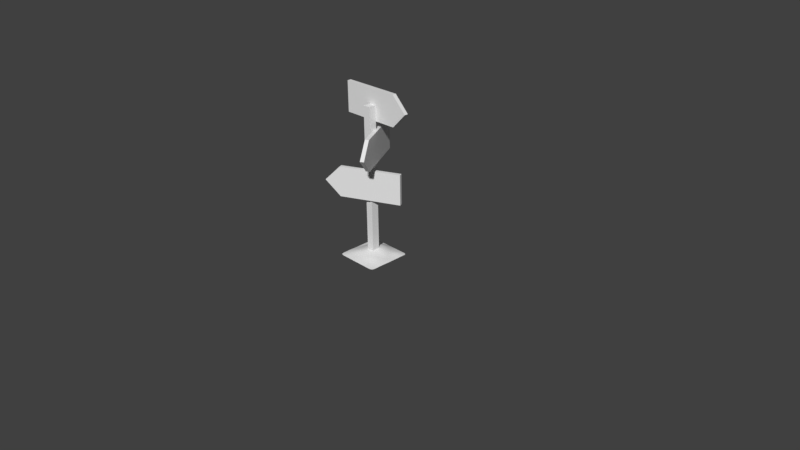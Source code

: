 # Source: townRoadsign_1.blend  (saved by Blender 2.79.0; exported with 4.5.12 LTS)
import bpy
from mathutils import Matrix  # noqa: F401  (used for matrix-valued properties, if any)

bpy.ops.wm.read_factory_settings(use_empty=True)
scene = bpy.context.scene
scene.name = 'Scene'

# ---- collections
col_collection_1 = bpy.data.collections.new('Collection 1'); scene.collection.children.link(col_collection_1)

# ---- world
world_world = bpy.data.worlds.new('World'); scene.world = world_world
world_world.color = (0.05088, 0.05088, 0.05088)
world_world.use_sun_shadow = False
world_world.sun_shadow_jitter_overblur = 0.0
world_world.cycles.sampling_method = 'MANUAL'

# ---- cameras
cam_camera = bpy.data.cameras.new('Camera')
cam_camera.clip_end = 100.0
cam_camera.lens = 35.0
cam_camera.sensor_width = 32.0
cam_camera.sensor_height = 18.0
cam_camera.ortho_scale = 7.314
cam_camera.dof.focus_distance = 0.0

# ---- meshes
me_cube_001 = bpy.data.meshes.new('Cube.001')
me_cube_001.from_pydata([(0.2576, 0.2576, 0.007428), (0.2581, 0.2366, 0.01021), (0.2783, 0.2568, 0.005171), (0.2568, 0.2783, 0.003936), (0.2366, 0.258, 0.009339), (0.237, 0.2369, 0.01295), (0.2791, 0.2362, 0.007019), (0.2761, 0.2761, 0.002873), (0.2362, 0.279, 0.004881), (-0.2576, 0.2576, 0.007428), (-0.2581, 0.2366, 0.01021), (-0.2366, 0.258, 0.009339), (-0.2568, 0.2783, 0.003936), (-0.2783, 0.2568, 0.005171), (-0.2791, 0.2362, 0.007019), (-0.237, 0.2369, 0.01295), (-0.2362, 0.279, 0.004881), (-0.2761, 0.2761, 0.002873), (-0.1723, 0.258, 0.01162), (-0.1728, 0.2371, 0.01698), (-0.1507, 0.2581, 0.0119), (-0.1718, 0.279, 0.0059), (-0.1938, 0.2581, 0.01135), (-0.1943, 0.2371, 0.01622), (-0.1512, 0.2373, 0.01777), (-0.1503, 0.279, 0.005968), (-0.1933, 0.2791, 0.005833), (-0.08616, 0.2605, 0.01582), (-0.08658, 0.2408, 0.02403), (-0.06472, 0.2616, 0.0177), (-0.0859, 0.2802, 0.007849), (-0.1076, 0.2594, 0.01399), (-0.108, 0.2392, 0.0213), (-0.06508, 0.2425, 0.02677), (-0.06448, 0.2808, 0.008809), (-0.1073, 0.2797, 0.006932), (-1.129e-08, 0.2634, 0.02058), (-1.118e-08, 0.245, 0.0309), (0.02164, 0.2632, 0.02026), (-1.164e-08, 0.2817, 0.01028), (-0.02164, 0.2632, 0.02026), (-0.02178, 0.2447, 0.03044), (0.02178, 0.2447, 0.03044), (0.02153, 0.2816, 0.01012), (-0.02153, 0.2816, 0.01012), (0.08616, 0.2605, 0.01582), (0.08658, 0.2408, 0.02403), (0.1076, 0.2594, 0.01399), (0.0859, 0.2802, 0.007849), (0.06472, 0.2616, 0.0177), (0.06508, 0.2425, 0.02677), (0.108, 0.2392, 0.0213), (0.1073, 0.2797, 0.006932), (0.06448, 0.2808, 0.008809), (0.1723, 0.258, 0.01162), (0.1728, 0.2371, 0.01698), (0.1938, 0.2581, 0.01135), (0.1718, 0.279, 0.0059), (0.1507, 0.2581, 0.0119), (0.1512, 0.2373, 0.01777), (0.1943, 0.2371, 0.01622), (0.1933, 0.2791, 0.005833), (0.1503, 0.279, 0.005968), (0.1721, -0.2583, 0.008045), (0.1717, -0.2791, 0.003948), (0.1936, -0.2581, 0.007772), (0.1727, -0.2376, 0.01261), (0.1507, -0.2585, 0.008223), (0.1503, -0.2792, 0.004015), (0.1932, -0.2791, 0.003845), (0.1941, -0.2373, 0.01197), (0.1512, -0.238, 0.01308), (0.1758, -0.1762, 0.0305), (0.1746, -0.1966, 0.02412), (0.197, -0.1751, 0.0268), (0.1771, -0.1556, 0.03627), (0.1544, -0.1774, 0.03354), (0.1531, -0.1975, 0.02606), (0.1959, -0.1958, 0.02169), (0.1983, -0.1541, 0.03134), (0.1557, -0.157, 0.0404), (0.1804, -0.09047, 0.04349), (0.1795, -0.1127, 0.0428), (0.2013, -0.08911, 0.03706), (0.1811, -0.06794, 0.04337), (0.159, -0.09182, 0.04945), (0.1581, -0.1142, 0.0484), (0.2005, -0.1112, 0.03653), (0.2019, -0.06687, 0.03681), (0.1597, -0.06902, 0.04973), (0.182, -0.0004048, 0.04405), (0.1819, -0.02282, 0.0435), (0.202, -0.0003256, 0.0352), (0.1818, 0.02193, 0.0444), (0.1615, -0.0004771, 0.05321), (0.161, -0.02324, 0.05148), (0.2022, -0.02242, 0.03573), (0.2015, 0.0217, 0.03451), (0.1617, 0.02221, 0.05465), (0.1797, 0.08852, 0.04089), (0.1806, 0.06643, 0.0429), (0.1993, 0.0875, 0.03035), (0.1786, 0.1104, 0.03834), (0.1597, 0.08982, 0.05184), (0.1608, 0.06742, 0.05416), (0.2001, 0.06562, 0.03205), (0.1984, 0.1093, 0.02861), (0.1584, 0.1119, 0.04849), (0.1752, 0.1744, 0.02944), (0.1763, 0.1533, 0.03259), (0.1961, 0.1737, 0.02451), (0.1743, 0.1953, 0.0259), (0.1541, 0.1755, 0.03461), (0.1555, 0.1547, 0.03969), (0.1968, 0.1524, 0.0258), (0.1955, 0.1949, 0.02275), (0.1529, 0.196, 0.02919), (0.08611, -0.2595, 0.01031), (0.08588, -0.2797, 0.005184), (0.1076, -0.2591, 0.009324), (0.08646, -0.2393, 0.01597), (0.06458, -0.2598, 0.01134), (0.06441, -0.2799, 0.005775), (0.1074, -0.2795, 0.004618), (0.1081, -0.2388, 0.01471), (0.06483, -0.2398, 0.01724), (0.08868, -0.1797, 0.03794), (0.08775, -0.1996, 0.02996), (0.1108, -0.1792, 0.03721), (0.08968, -0.1595, 0.04577), (0.06649, -0.1801, 0.03822), (0.0658, -0.2, 0.03074), (0.1097, -0.199, 0.02892), (0.112, -0.159, 0.04512), (0.06726, -0.1598, 0.04579), (0.09237, -0.09424, 0.06331), (0.09156, -0.1168, 0.05857), (0.1149, -0.09375, 0.05945), (0.09312, -0.07112, 0.06745), (0.06953, -0.09451, 0.06635), (0.06882, -0.1171, 0.06001), (0.1141, -0.1163, 0.05631), (0.1157, -0.07065, 0.06193), (0.07018, -0.07142, 0.07217), (0.09504, -0.0005909, 0.0792), (0.0945, -0.0242, 0.0755), (0.118, -0.0005712, 0.07116), (0.09535, 0.02316, 0.08187), (0.07155, -0.0005992, 0.08603), (0.07122, -0.02439, 0.08221), (0.1173, -0.02395, 0.06779), (0.1184, 0.02285, 0.07383), (0.07169, 0.02343, 0.08849), (0.09412, 0.0951, 0.07859), (0.0949, 0.07117, 0.08175), (0.1169, 0.09321, 0.0712), (0.09308, 0.1185, 0.07366), (0.07073, 0.09684, 0.0844), (0.07128, 0.07236, 0.08779), (0.1179, 0.06987, 0.0741), (0.1157, 0.1161, 0.06662), (0.07, 0.1207, 0.07924), (0.08933, 0.1822, 0.05073), (0.0906, 0.162, 0.05939), (0.1112, 0.1795, 0.04547), (0.08817, 0.2019, 0.04165), (0.06723, 0.1849, 0.05534), (0.06819, 0.1648, 0.0644), (0.1127, 0.1592, 0.05341), (0.1099, 0.1994, 0.03719), (0.06634, 0.2043, 0.04576), (9.895e-09, -0.2603, 0.0129), (1.071e-08, -0.2801, 0.006681), (0.02152, -0.2602, 0.01272), (8.382e-09, -0.2404, 0.01914), (-0.02152, -0.2602, 0.01272), (-0.02147, -0.2801, 0.00658), (0.02147, -0.2801, 0.00658), (0.0216, -0.2403, 0.01893), (-0.0216, -0.2403, 0.01893), (5.704e-09, -0.1806, 0.03831), (6.519e-09, -0.2006, 0.03174), (0.02213, -0.1805, 0.0383), (5.122e-09, -0.1601, 0.04534), (-0.02213, -0.1805, 0.0383), (-0.0219, -0.2006, 0.03163), (0.0219, -0.2006, 0.03163), (0.02239, -0.1601, 0.04539), (-0.02239, -0.1601, 0.04539), (1.746e-09, -0.09476, 0.0703), (2.328e-09, -0.1173, 0.06155), (0.02328, -0.09473, 0.06986), (9.313e-10, -0.07175, 0.07864), (-0.02328, -0.09473, 0.06986), (-0.02298, -0.1172, 0.06138), (0.02298, -0.1172, 0.06138), (0.02354, -0.07171, 0.07792), (-0.02354, -0.07171, 0.07792), (-2.212e-09, -0.0006032, 0.09537), (-1.397e-09, -0.02463, 0.09153), (0.0239, -0.0006028, 0.09433), (-4.191e-09, 0.02381, 0.09737), (-0.0239, -0.0006028, 0.09433), (-0.02386, -0.0246, 0.09049), (0.02386, -0.0246, 0.09049), (0.02387, 0.02377, 0.09639), (-0.02387, 0.02377, 0.09639), (-8.731e-09, 0.09935, 0.09192), (-6.985e-09, 0.07406, 0.09562), (0.02353, 0.09907, 0.09109), (-9.779e-09, 0.124, 0.08653), (-0.02353, 0.09907, 0.09109), (-0.02368, 0.07387, 0.09475), (0.02368, 0.07387, 0.09475), (0.02333, 0.1236, 0.08572), (-0.02333, 0.1236, 0.08572), (-1.129e-08, 0.1889, 0.06179), (-1.118e-08, 0.1688, 0.07121), (0.02251, 0.1884, 0.06107), (-1.164e-08, 0.208, 0.05168), (-0.02251, 0.1884, 0.06107), (-0.02281, 0.1684, 0.07045), (0.02281, 0.1684, 0.07045), (0.02223, 0.2076, 0.05102), (-0.02223, 0.2076, 0.05102), (-0.08611, -0.2595, 0.01031), (-0.08588, -0.2797, 0.005184), (-0.06458, -0.2598, 0.01134), (-0.08646, -0.2393, 0.01597), (-0.1076, -0.2591, 0.009324), (-0.1074, -0.2795, 0.004618), (-0.06441, -0.2799, 0.005775), (-0.06483, -0.2398, 0.01724), (-0.1081, -0.2388, 0.01471), (-0.08868, -0.1797, 0.03794), (-0.08775, -0.1996, 0.02996), (-0.06649, -0.1801, 0.03822), (-0.08968, -0.1595, 0.04577), (-0.1108, -0.1792, 0.03721), (-0.1097, -0.199, 0.02892), (-0.0658, -0.2, 0.03074), (-0.06726, -0.1598, 0.04579), (-0.112, -0.159, 0.04512), (-0.09237, -0.09424, 0.06331), (-0.09156, -0.1168, 0.05857), (-0.06953, -0.09451, 0.06635), (-0.09312, -0.07112, 0.06745), (-0.1149, -0.09375, 0.05945), (-0.1141, -0.1163, 0.05631), (-0.06882, -0.1171, 0.06001), (-0.07018, -0.07142, 0.07217), (-0.1157, -0.07065, 0.06193), (-0.09504, -0.0005909, 0.0792), (-0.0945, -0.0242, 0.0755), (-0.07155, -0.0005992, 0.08603), (-0.09535, 0.02316, 0.08187), (-0.118, -0.0005712, 0.07116), (-0.1173, -0.02395, 0.06779), (-0.07122, -0.02439, 0.08221), (-0.07169, 0.02343, 0.08849), (-0.1184, 0.02285, 0.07383), (-0.09412, 0.0951, 0.07859), (-0.0949, 0.07117, 0.08175), (-0.07073, 0.09684, 0.0844), (-0.09308, 0.1185, 0.07366), (-0.1169, 0.09321, 0.0712), (-0.1179, 0.06987, 0.0741), (-0.07128, 0.07236, 0.08779), (-0.07, 0.1207, 0.07924), (-0.1157, 0.1161, 0.06662), (-0.08933, 0.1822, 0.05073), (-0.0906, 0.162, 0.05939), (-0.06723, 0.1849, 0.05534), (-0.08817, 0.2019, 0.04165), (-0.1112, 0.1795, 0.04547), (-0.1127, 0.1592, 0.05341), (-0.06819, 0.1648, 0.0644), (-0.06634, 0.2043, 0.04576), (-0.1099, 0.1994, 0.03719), (-0.1721, -0.2583, 0.008045), (-0.1717, -0.2791, 0.003948), (-0.1507, -0.2585, 0.008223), (-0.1727, -0.2376, 0.01261), (-0.1936, -0.2581, 0.007772), (-0.1932, -0.2791, 0.003845), (-0.1503, -0.2792, 0.004015), (-0.1512, -0.238, 0.01308), (-0.1941, -0.2373, 0.01197), (-0.1758, -0.1762, 0.0305), (-0.1746, -0.1966, 0.02412), (-0.1544, -0.1774, 0.03354), (-0.1771, -0.1556, 0.03627), (-0.197, -0.1751, 0.0268), (-0.1959, -0.1958, 0.02169), (-0.1531, -0.1975, 0.02606), (-0.1557, -0.157, 0.0404), (-0.1983, -0.1541, 0.03134), (-0.1804, -0.09047, 0.04349), (-0.1795, -0.1127, 0.0428), (-0.159, -0.09182, 0.04945), (-0.1811, -0.06794, 0.04337), (-0.2013, -0.08911, 0.03706), (-0.2005, -0.1112, 0.03653), (-0.1581, -0.1142, 0.0484), (-0.1597, -0.06902, 0.04973), (-0.2019, -0.06687, 0.03681), (-0.182, -0.0004048, 0.04405), (-0.1819, -0.02282, 0.0435), (-0.1615, -0.0004771, 0.05321), (-0.1818, 0.02193, 0.0444), (-0.202, -0.0003256, 0.0352), (-0.2022, -0.02242, 0.03573), (-0.161, -0.02324, 0.05148), (-0.1617, 0.02221, 0.05465), (-0.2015, 0.0217, 0.03451), (-0.1797, 0.08852, 0.04089), (-0.1806, 0.06643, 0.0429), (-0.1597, 0.08982, 0.05184), (-0.1786, 0.1104, 0.03834), (-0.1993, 0.0875, 0.03035), (-0.2001, 0.06562, 0.03205), (-0.1608, 0.06742, 0.05416), (-0.1584, 0.1119, 0.04849), (-0.1984, 0.1093, 0.02861), (-0.1752, 0.1744, 0.02944), (-0.1763, 0.1533, 0.03259), (-0.1541, 0.1755, 0.03461), (-0.1743, 0.1953, 0.0259), (-0.1961, 0.1737, 0.02451), (-0.1968, 0.1524, 0.0258), (-0.1555, 0.1547, 0.03969), (-0.1529, 0.196, 0.02919), (-0.1955, 0.1949, 0.02275), (-0.2574, -0.2574, 0.004216), (-0.2567, -0.2781, 0.002105), (-0.2363, -0.2578, 0.00591), (-0.2578, -0.2363, 0.006346), (-0.2781, -0.2567, 0.002218), (-0.276, -0.276, 0.001093), (-0.236, -0.2789, 0.002955), (-0.2367, -0.2367, 0.008886), (-0.2789, -0.236, 0.003407), (-0.2593, -0.1725, 0.01276), (-0.2587, -0.1938, 0.0107), (-0.2387, -0.1731, 0.01781), (-0.2599, -0.1511, 0.0145), (-0.2798, -0.1719, 0.007472), (-0.2794, -0.1933, 0.006106), (-0.2379, -0.1944, 0.01494), (-0.2396, -0.1518, 0.02029), (-0.2801, -0.1505, 0.008614), (-0.2615, -0.08645, 0.01639), (-0.2611, -0.1081, 0.01635), (-0.2418, -0.08705, 0.02342), (-0.2617, -0.06483, 0.01599), (-0.2809, -0.08602, 0.009274), (-0.2807, -0.1075, 0.009522), (-0.2412, -0.1088, 0.02314), (-0.2422, -0.06528, 0.0231), (-0.281, -0.06451, 0.008774), (-0.2609, -0.0001119, 0.01323), (-0.2614, -0.02165, 0.01431), (-0.2413, -0.0001765, 0.01975), (-0.2603, 0.0214, 0.0121), (-0.2805, -5.137e-05, 0.00719), (-0.2808, -0.02152, 0.007662), (-0.2419, -0.02182, 0.02115), (-0.2406, 0.02143, 0.01825), (-0.2802, 0.02141, 0.006745), (-0.2591, 0.08596, 0.009368), (-0.2594, 0.06443, 0.01006), (-0.2388, 0.08625, 0.01441), (-0.2589, 0.1075, 0.009084), (-0.2795, 0.08581, 0.0055), (-0.2797, 0.06433, 0.005843), (-0.2393, 0.06464, 0.01544), (-0.2384, 0.1079, 0.01382), (-0.2794, 0.1073, 0.005408), (-0.2585, 0.1723, 0.0114), (-0.2586, 0.1507, 0.0103), (-0.2378, 0.1728, 0.01551), (-0.2585, 0.1939, 0.01211), (-0.2793, 0.1719, 0.007457), (-0.2793, 0.1503, 0.006518), (-0.238, 0.1512, 0.0146), (-0.2376, 0.1943, 0.01594), (-0.2793, 0.1934, 0.008119), (0.2574, -0.2574, 0.004216), (0.2567, -0.2781, 0.002105), (0.2781, -0.2567, 0.002218), (0.2578, -0.2363, 0.006346), (0.2363, -0.2578, 0.00591), (0.236, -0.2789, 0.002955), (0.276, -0.276, 0.001093), (0.2789, -0.236, 0.003407), (0.2367, -0.2367, 0.008886), (0.2593, -0.1725, 0.01276), (0.2587, -0.1938, 0.0107), (0.2798, -0.1719, 0.007472), (0.2599, -0.1511, 0.0145), (0.2387, -0.1731, 0.01781), (0.2379, -0.1944, 0.01494), (0.2794, -0.1933, 0.006106), (0.2801, -0.1505, 0.008614), (0.2396, -0.1518, 0.02029), (0.2615, -0.08645, 0.01639), (0.2611, -0.1081, 0.01635), (0.2809, -0.08602, 0.009274), (0.2617, -0.06483, 0.01599), (0.2418, -0.08705, 0.02342), (0.2412, -0.1088, 0.02314), (0.2807, -0.1075, 0.009522), (0.281, -0.06451, 0.008774), (0.2422, -0.06528, 0.0231), (0.2609, -0.0001119, 0.01323), (0.2614, -0.02165, 0.01431), (0.2805, -5.136e-05, 0.00719), (0.2603, 0.0214, 0.0121), (0.2413, -0.0001765, 0.01975), (0.2419, -0.02182, 0.02115), (0.2808, -0.02152, 0.007662), (0.2802, 0.02141, 0.006745), (0.2406, 0.02143, 0.01825), (0.2591, 0.08596, 0.009368), (0.2594, 0.06443, 0.01006), (0.2795, 0.08581, 0.0055), (0.2589, 0.1075, 0.009084), (0.2388, 0.08625, 0.01441), (0.2393, 0.06464, 0.01544), (0.2797, 0.06433, 0.005843), (0.2794, 0.1073, 0.005408), (0.2384, 0.1079, 0.01382), (0.2585, 0.1723, 0.0114), (0.2586, 0.1507, 0.0103), (0.2793, 0.1719, 0.007457), (0.2585, 0.1939, 0.01211), (0.2378, 0.1728, 0.01551), (0.238, 0.1512, 0.0146), (0.2793, 0.1503, 0.006518), (0.2793, 0.1934, 0.008119), (0.2376, 0.1943, 0.01594), (-0.3, -0.2357, 0.0002676), (-0.2987, -0.2558, 6.69e-05), (-0.2946, -0.2732, 0.0), (0.2357, -0.3, 1.031e-05), (0.2558, -0.2987, 2.576e-06), (0.2732, -0.2946, 0.0), (0.3, 0.2357, 0.00361), (0.2987, 0.2558, 0.002741), (0.2946, 0.2732, 0.001751), (-0.2357, 0.3, 0.0), (-0.2558, 0.2987, 8.756e-05), (-0.2732, 0.2946, 0.0003503), (-0.2732, -0.2946, 0.0), (-0.2558, -0.2987, 2.576e-06), (-0.2357, -0.3, 1.031e-05), (-0.1929, -0.3, 5.153e-05), (-0.1714, -0.3, 8.744e-05), (-0.15, -0.3, 0.0001333), (-0.1071, -0.3, 0.0002545), (-0.08571, -0.3, 0.0003222), (-0.06429, -0.3, 0.0003847), (-0.02143, -0.3, 0.0004647), (1.071e-08, -0.3, 0.0004747), (0.02143, -0.3, 0.0004647), (0.06429, -0.3, 0.0003847), (0.08571, -0.3, 0.0003222), (0.1071, -0.3, 0.0002545), (0.15, -0.3, 0.0001333), (0.1714, -0.3, 8.744e-05), (0.1929, -0.3, 5.153e-05), (0.2732, 0.2946, 0.0003503), (0.2558, 0.2987, 8.756e-05), (0.2357, 0.3, 0.0), (0.1929, 0.3, 0.0), (0.1714, 0.3, 0.0), (0.15, 0.3, 0.0), (0.1071, 0.3, 0.0), (0.08571, 0.3, 0.0), (0.06429, 0.3, 0.0), (0.02143, 0.3, 0.0), (-1.118e-08, 0.3, 0.0), (-0.02143, 0.3, 0.0), (-0.06429, 0.3, 0.0), (-0.08571, 0.3, 0.0), (-0.1071, 0.3, 0.0), (-0.15, 0.3, 0.0), (-0.1714, 0.3, 0.0), (-0.1929, 0.3, 0.0), (-0.2158, 0.2371, 0.01503), (-0.2153, 0.2581, 0.01071), (-0.2148, 0.2791, 0.005562), (-0.1296, 0.2379, 0.01906), (-0.1291, 0.2585, 0.01257), (-0.1288, 0.2792, 0.006243), (-0.0435, 0.2439, 0.02906), (-0.04323, 0.2626, 0.0193), (-0.04303, 0.2813, 0.009627), (0.0435, 0.2439, 0.02906), (0.04323, 0.2626, 0.0193), (0.04303, 0.2813, 0.009627), (0.1296, 0.2379, 0.01906), (0.1291, 0.2585, 0.01257), (0.1288, 0.2792, 0.006243), (0.2158, 0.2371, 0.01503), (0.2153, 0.2581, 0.01071), (0.2148, 0.2791, 0.005562), (-0.2946, 0.2732, 0.001751), (-0.2987, 0.2558, 0.002741), (-0.3, 0.2357, 0.00361), (-0.3, 0.1929, 0.004041), (-0.3, 0.1714, 0.00359), (-0.3001, 0.15, 0.002995), (-0.3001, 0.1072, 0.002263), (-0.3001, 0.08573, 0.002218), (-0.3001, 0.0643, 0.002211), (-0.3001, 0.02144, 0.00178), (-0.3001, 7.164e-06, 0.00139), (-0.3001, -0.02142, 0.001104), (-0.3001, -0.06426, 0.001505), (-0.3002, -0.08568, 0.002116), (-0.3002, -0.1071, 0.002676), (-0.3002, -0.15, 0.002676), (-0.3001, -0.1714, 0.002074), (-0.3001, -0.1928, 0.001338), (0.2946, -0.2732, 0.0), (0.2987, -0.2558, 6.69e-05), (0.3, -0.2357, 0.0002676), (0.3001, -0.1928, 0.001338), (0.3001, -0.1714, 0.002074), (0.3002, -0.15, 0.002676), (0.3002, -0.1071, 0.002676), (0.3002, -0.08568, 0.002116), (0.3001, -0.06426, 0.001505), (0.3001, -0.02142, 0.001104), (0.3001, 7.187e-06, 0.00139), (0.3001, 0.02144, 0.00178), (0.3001, 0.0643, 0.002211), (0.3001, 0.08573, 0.002218), (0.3001, 0.1072, 0.002263), (0.3001, 0.15, 0.002995), (0.3, 0.1714, 0.00359), (0.3, 0.1929, 0.004041), (-0.2146, -0.279, 0.003562), (-0.215, -0.258, 0.007146), (-0.2155, -0.237, 0.01083), (-0.217, -0.195, 0.01866), (-0.218, -0.174, 0.02253), (-0.2191, -0.1528, 0.02592), (-0.2211, -0.1098, 0.02987), (-0.2218, -0.08791, 0.03033), (-0.2223, -0.06594, 0.03006), (-0.2222, -0.02207, 0.02825), (-0.2217, -0.000247, 0.027), (-0.2209, 0.02153, 0.02559), (-0.2195, 0.06501, 0.02258), (-0.2188, 0.08674, 0.02121), (-0.2183, 0.1084, 0.02016), (-0.2174, 0.1517, 0.01968), (-0.217, 0.1732, 0.01985), (-0.2166, 0.1947, 0.01951), (-0.1288, -0.2794, 0.004191), (-0.1292, -0.2588, 0.008564), (-0.1297, -0.2384, 0.01368), (-0.1314, -0.1983, 0.02763), (-0.1327, -0.1784, 0.03581), (-0.134, -0.1582, 0.04345), (-0.1363, -0.1155, 0.053), (-0.1372, -0.09297, 0.05482), (-0.138, -0.06997, 0.05591), (-0.1395, -0.02363, 0.0596), (-0.1402, -0.000535, 0.06235), (-0.1406, 0.02252, 0.06467), (-0.14, 0.06857, 0.06488), (-0.1389, 0.09138, 0.06227), (-0.1375, 0.1138, 0.0582), (-0.1343, 0.1566, 0.04676), (-0.1328, 0.1771, 0.03996), (-0.1314, 0.1973, 0.03287), (-0.04294, -0.28, 0.006278), (-0.04305, -0.2601, 0.0122), (-0.04321, -0.2401, 0.01829), (-0.04383, -0.2004, 0.0313), (-0.04428, -0.1804, 0.03827), (-0.0448, -0.16, 0.04554), (-0.04593, -0.1172, 0.06086), (-0.04648, -0.09465, 0.06855), (-0.04697, -0.0716, 0.07576), (-0.04762, -0.02452, 0.08739), (-0.04776, -0.0006015, 0.09121), (-0.04776, 0.02364, 0.09343), (-0.04743, 0.0733, 0.09214), (-0.04709, 0.09823, 0.08858), (-0.04667, 0.1225, 0.08329), (-0.04556, 0.167, 0.06818), (-0.04495, 0.1871, 0.05892), (-0.04437, 0.2064, 0.04905), (0.04294, -0.28, 0.006278), (0.04305, -0.2601, 0.0122), (0.04321, -0.2401, 0.01829), (0.04383, -0.2004, 0.0313), (0.04428, -0.1804, 0.03827), (0.0448, -0.16, 0.04554), (0.04593, -0.1172, 0.06086), (0.04648, -0.09465, 0.06855), (0.04697, -0.0716, 0.07576), (0.04762, -0.02452, 0.08739), (0.04776, -0.0006015, 0.09121), (0.04776, 0.02364, 0.09343), (0.04743, 0.0733, 0.09214), (0.04709, 0.09823, 0.08858), (0.04667, 0.1225, 0.08329), (0.04556, 0.167, 0.06818), (0.04495, 0.1871, 0.05892), (0.04437, 0.2064, 0.04905), (0.1288, -0.2794, 0.004191), (0.1292, -0.2588, 0.008564), (0.1297, -0.2384, 0.01368), (0.1314, -0.1983, 0.02763), (0.1327, -0.1784, 0.03581), (0.134, -0.1582, 0.04345), (0.1363, -0.1155, 0.053), (0.1372, -0.09297, 0.05482), (0.138, -0.06997, 0.05591), (0.1395, -0.02363, 0.0596), (0.1402, -0.000535, 0.06235), (0.1406, 0.02252, 0.06467), (0.14, 0.06857, 0.06488), (0.1389, 0.09138, 0.06227), (0.1375, 0.1138, 0.0582), (0.1343, 0.1566, 0.04676), (0.1328, 0.1771, 0.03996), (0.1314, 0.1973, 0.03287), (0.2146, -0.279, 0.003562), (0.215, -0.258, 0.007146), (0.2155, -0.237, 0.01083), (0.217, -0.195, 0.01866), (0.218, -0.174, 0.02253), (0.2191, -0.1528, 0.02592), (0.2211, -0.1098, 0.02987), (0.2218, -0.08791, 0.03033), (0.2223, -0.06594, 0.03006), (0.2222, -0.02207, 0.02825), (0.2217, -0.000247, 0.027), (0.2209, 0.02153, 0.02559), (0.2195, 0.06501, 0.02258), (0.2188, 0.08674, 0.02121), (0.2183, 0.1084, 0.02016), (0.2174, 0.1517, 0.01968), (0.217, 0.1732, 0.01985), (0.2166, 0.1947, 0.01951), (0.1949, -0.2165, 0.01656), (0.1735, -0.217, 0.01789), (0.152, -0.2176, 0.01892), (0.1994, -0.1329, 0.03477), (0.1784, -0.1345, 0.04063), (0.157, -0.136, 0.04567), (0.2023, -0.04459, 0.03622), (0.1816, -0.04533, 0.04314), (0.1604, -0.04608, 0.05011), (0.2008, 0.04367, 0.0335), (0.1814, 0.04421, 0.04414), (0.1614, 0.04484, 0.05518), (0.1976, 0.1309, 0.02703), (0.1774, 0.1321, 0.0355), (0.1569, 0.1336, 0.04436), (0.1949, 0.216, 0.02013), (0.1734, 0.2162, 0.0218), (0.1519, 0.2166, 0.02355), (0.1087, -0.2188, 0.02113), (0.08698, -0.2193, 0.02243), (0.06522, -0.2198, 0.02365), (0.1131, -0.1382, 0.05178), (0.09067, -0.1387, 0.05285), (0.06806, -0.1389, 0.05315), (0.1165, -0.0473, 0.06446), (0.09382, -0.0477, 0.07139), (0.07075, -0.04799, 0.07746), (0.1185, 0.04632, 0.07506), (0.09534, 0.04707, 0.08292), (0.07162, 0.04774, 0.08922), (0.1142, 0.1382, 0.0606), (0.09188, 0.1409, 0.06718), (0.06914, 0.1435, 0.07251), (0.1088, 0.2192, 0.02899), (0.08722, 0.2213, 0.0326), (0.0656, 0.2234, 0.0361), (0.02173, -0.2204, 0.02522), (7.451e-09, -0.2205, 0.02542), (-0.02173, -0.2204, 0.02522), (0.02268, -0.1391, 0.05303), (3.725e-09, -0.1391, 0.05302), (-0.02268, -0.1391, 0.05303), (0.02374, -0.04829, 0.08499), (-1.746e-10, -0.04833, 0.08593), (-0.02374, -0.04829, 0.08499), (0.0238, 0.04858, 0.09656), (-5.646e-09, 0.04868, 0.09748), (-0.0238, 0.04858, 0.09656), (0.02309, 0.1469, 0.07879), (-1.065e-08, 0.1473, 0.07958), (-0.02309, 0.1469, 0.07879), (0.02197, 0.2262, 0.04069), (-1.135e-08, 0.2265, 0.04126), (-0.02197, 0.2262, 0.04069), (-0.06522, -0.2198, 0.02365), (-0.08698, -0.2193, 0.02243), (-0.1087, -0.2188, 0.02113), (-0.06806, -0.1389, 0.05315), (-0.09067, -0.1387, 0.05285), (-0.1131, -0.1382, 0.05178), (-0.07075, -0.04799, 0.07746), (-0.09382, -0.0477, 0.07139), (-0.1165, -0.0473, 0.06446), (-0.07162, 0.04774, 0.08922), (-0.09534, 0.04707, 0.08292), (-0.1185, 0.04632, 0.07506), (-0.06914, 0.1435, 0.07251), (-0.09188, 0.1409, 0.06718), (-0.1142, 0.1382, 0.0606), (-0.0656, 0.2234, 0.0361), (-0.08722, 0.2213, 0.0326), (-0.1088, 0.2192, 0.02899), (-0.152, -0.2176, 0.01892), (-0.1735, -0.217, 0.01789), (-0.1949, -0.2165, 0.01656), (-0.157, -0.136, 0.04567), (-0.1784, -0.1345, 0.04063), (-0.1994, -0.1329, 0.03477), (-0.1604, -0.04608, 0.05011), (-0.1816, -0.04533, 0.04314), (-0.2023, -0.04459, 0.03622), (-0.1614, 0.04484, 0.05518), (-0.1814, 0.04421, 0.04414), (-0.2008, 0.04367, 0.0335), (-0.1569, 0.1336, 0.04436), (-0.1774, 0.1321, 0.0355), (-0.1976, 0.1309, 0.02703), (-0.1519, 0.2166, 0.02355), (-0.1734, 0.2162, 0.0218), (-0.1949, 0.216, 0.02013), (-0.2372, -0.2155, 0.01189), (-0.2582, -0.2151, 0.008504), (-0.2792, -0.2147, 0.004692), (-0.2405, -0.1304, 0.02213), (-0.2605, -0.1296, 0.01576), (-0.2804, -0.129, 0.009356), (-0.2422, -0.04351, 0.0223), (-0.2617, -0.04321, 0.01526), (-0.2809, -0.043, 0.008182), (-0.2399, 0.04303, 0.01678), (-0.2598, 0.04291, 0.01102), (-0.2799, 0.04287, 0.006303), (-0.2382, 0.1295, 0.01384), (-0.2587, 0.1291, 0.009348), (-0.2794, 0.1288, 0.005702), (-0.2373, 0.2157, 0.01529), (-0.2583, 0.2153, 0.01189), (-0.2792, 0.2148, 0.008106), (0.2792, -0.2147, 0.004692), (0.2582, -0.2151, 0.008504), (0.2372, -0.2155, 0.01189), (0.2804, -0.129, 0.009356), (0.2605, -0.1296, 0.01576), (0.2405, -0.1304, 0.02213), (0.2809, -0.043, 0.008182), (0.2617, -0.04321, 0.01526), (0.2422, -0.04351, 0.0223), (0.2799, 0.04287, 0.006303), (0.2598, 0.04291, 0.01102), (0.2399, 0.04303, 0.01678), (0.2794, 0.1288, 0.005702), (0.2587, 0.1291, 0.009348), (0.2382, 0.1295, 0.01384), (0.2792, 0.2148, 0.008106), (0.2583, 0.2153, 0.01189), (0.2373, 0.2157, 0.01529), (-0.2866, -0.2866, 0.0), (0.2866, -0.2866, 0.0), (-0.2866, 0.2866, 0.0008756), (0.2866, 0.2866, 0.0008756), (-0.2143, -0.3, 2.576e-05), (-0.1286, -0.3, 0.0001891), (-0.04286, -0.3, 0.0004347), (0.04286, -0.3, 0.0004347), (0.1286, -0.3, 0.0001891), (0.2143, -0.3, 2.576e-05), (0.2143, 0.3, 0.0), (0.1286, 0.3, 0.0), (0.04286, 0.3, 0.0), (-0.04286, 0.3, 0.0), (-0.1286, 0.3, 0.0), (-0.2143, 0.3, 0.0), (-0.3, 0.2143, 0.004122), (-0.3001, 0.1286, 0.002478), (-0.3001, 0.04287, 0.002109), (-0.3001, -0.04284, 0.001087), (-0.3002, -0.1285, 0.002944), (-0.3, -0.2143, 0.000669), (0.3, -0.2143, 0.000669), (0.3002, -0.1285, 0.002944), (0.3001, -0.04284, 0.001087), (0.3001, 0.04287, 0.002109), (0.3001, 0.1286, 0.002478), (0.3, 0.2143, 0.004122), (-0.2161, -0.216, 0.01465), (-0.2201, -0.1315, 0.02847), (-0.2225, -0.04396, 0.0293), (-0.2202, 0.04327, 0.0241), (-0.2178, 0.1301, 0.01959), (-0.2162, 0.216, 0.0181), (-0.1304, -0.2182, 0.01991), (-0.1352, -0.1373, 0.04952), (-0.1387, -0.04677, 0.0572), (-0.1406, 0.04556, 0.06577), (-0.136, 0.1356, 0.05294), (-0.1303, 0.2175, 0.0258), (-0.04346, -0.2202, 0.02463), (-0.04536, -0.139, 0.05308), (-0.04736, -0.04817, 0.08216), (-0.04765, 0.04826, 0.09381), (-0.04615, 0.1456, 0.07644), (-0.04387, 0.2251, 0.03897), (0.04346, -0.2202, 0.02463), (0.04536, -0.139, 0.05308), (0.04736, -0.04817, 0.08216), (0.04765, 0.04826, 0.09381), (0.04615, 0.1456, 0.07644), (0.04387, 0.2251, 0.03897), (0.1304, -0.2182, 0.01991), (0.1352, -0.1373, 0.04952), (0.1387, -0.04677, 0.0572), (0.1406, 0.04556, 0.06577), (0.136, 0.1356, 0.05294), (0.1303, 0.2175, 0.0258), (0.2161, -0.216, 0.01465), (0.2201, -0.1315, 0.02847), (0.2225, -0.04396, 0.0293), (0.2202, 0.04327, 0.0241), (0.2178, 0.1301, 0.01959), (0.2162, 0.216, 0.0181), (-0.05, -0.05, 0.0), (-0.05, -0.05, 2.0), (-0.05, 0.05, 0.0), (-0.05, 0.05, 2.0), (0.05, -0.05, 0.0), (0.05, -0.05, 2.0), (0.05, 0.05, 0.0), (0.05, 0.05, 2.0), (-0.45, 0.05, 1.8), (-0.45, 0.05, 2.2), (0.35, 0.05, 1.8), (0.35, 0.05, 2.2), (-0.45, 0.05, 2.0), (0.55, 0.05, 2.0), (-0.45, 0.1, 2.0), (-0.45, 0.1, 1.8), (-0.45, 0.1, 2.2), (0.35, 0.1, 2.2), (0.55, 0.1, 2.0), (0.35, 0.1, 1.8), (-0.1817, 0.4147, 1.3), (-0.1817, 0.4147, 1.7), (0.2183, -0.2781, 1.3), (0.2183, -0.2781, 1.7), (-0.1817, 0.4147, 1.5), (0.3183, -0.4513, 1.5), (-0.1384, 0.4397, 1.5), (-0.1384, 0.4397, 1.3), (-0.1384, 0.4397, 1.7), (0.2616, -0.2531, 1.7), (0.3616, -0.4263, 1.5), (0.2616, -0.2531, 1.3), (0.3988, 0.1308, 1.2), (0.3988, 0.1308, 0.8), (-0.3263, -0.2073, 1.2), (-0.3263, -0.2073, 0.8), (0.3988, 0.1308, 1.0), (-0.5075, -0.2918, 1.0), (0.4199, 0.08546, 1.0), (0.4199, 0.08546, 1.2), (0.4199, 0.08546, 0.8), (-0.3052, -0.2526, 0.8), (-0.4864, -0.3372, 1.0), (-0.3052, -0.2526, 1.2)], [], [(0, 4, 5, 1), (1, 5, 776, 775), (4, 505, 504, 5), (5, 504, 840, 776), (0, 1, 6, 2), (2, 6, 447, 448), (1, 775, 774, 6), (6, 774, 804, 447), (0, 2, 7, 3), (3, 7, 471, 472), (2, 448, 449, 7), (7, 449, 780, 471), (0, 3, 8, 4), (4, 8, 506, 505), (3, 472, 473, 8), (8, 473, 787, 506), (9, 13, 14, 10), (10, 14, 758, 757), (13, 508, 509, 14), (14, 509, 793, 758), (9, 10, 15, 11), (11, 15, 489, 490), (10, 757, 756, 15), (15, 756, 810, 489), (9, 11, 16, 12), (12, 16, 450, 451), (11, 490, 491, 16), (16, 491, 792, 450), (9, 12, 17, 13), (13, 17, 507, 508), (12, 451, 452, 17), (17, 452, 779, 507), (18, 22, 23, 19), (19, 23, 740, 739), (22, 490, 489, 23), (23, 489, 810, 740), (18, 19, 24, 20), (20, 24, 492, 493), (19, 739, 738, 24), (24, 738, 816, 492), (18, 20, 25, 21), (21, 25, 486, 487), (20, 493, 494, 25), (25, 494, 791, 486), (18, 21, 26, 22), (22, 26, 491, 490), (21, 487, 488, 26), (26, 488, 792, 491), (27, 31, 32, 28), (28, 32, 722, 721), (31, 493, 492, 32), (32, 492, 816, 722), (27, 28, 33, 29), (29, 33, 495, 496), (28, 721, 720, 33), (33, 720, 822, 495), (27, 29, 34, 30), (30, 34, 483, 484), (29, 496, 497, 34), (34, 497, 790, 483), (27, 30, 35, 31), (31, 35, 494, 493), (30, 484, 485, 35), (35, 485, 791, 494), (36, 40, 41, 37), (37, 41, 704, 703), (40, 496, 495, 41), (41, 495, 822, 704), (36, 37, 42, 38), (38, 42, 498, 499), (37, 703, 702, 42), (42, 702, 828, 498), (36, 38, 43, 39), (39, 43, 480, 481), (38, 499, 500, 43), (43, 500, 789, 480), (36, 39, 44, 40), (40, 44, 497, 496), (39, 481, 482, 44), (44, 482, 790, 497), (45, 49, 50, 46), (46, 50, 686, 685), (49, 499, 498, 50), (50, 498, 828, 686), (45, 46, 51, 47), (47, 51, 501, 502), (46, 685, 684, 51), (51, 684, 834, 501), (45, 47, 52, 48), (48, 52, 477, 478), (47, 502, 503, 52), (52, 503, 788, 477), (45, 48, 53, 49), (49, 53, 500, 499), (48, 478, 479, 53), (53, 479, 789, 500), (54, 58, 59, 55), (55, 59, 668, 667), (58, 502, 501, 59), (59, 501, 834, 668), (54, 55, 60, 56), (56, 60, 504, 505), (55, 667, 666, 60), (60, 666, 840, 504), (54, 56, 61, 57), (57, 61, 474, 475), (56, 505, 506, 61), (61, 506, 787, 474), (54, 57, 62, 58), (58, 62, 503, 502), (57, 475, 476, 62), (62, 476, 788, 503), (63, 67, 68, 64), (64, 68, 468, 469), (67, 616, 615, 68), (68, 615, 785, 468), (63, 64, 69, 65), (65, 69, 633, 634), (64, 469, 470, 69), (69, 470, 786, 633), (63, 65, 70, 66), (66, 70, 651, 652), (65, 634, 635, 70), (70, 635, 835, 651), (63, 66, 71, 67), (67, 71, 617, 616), (66, 652, 653, 71), (71, 653, 829, 617), (72, 76, 77, 73), (73, 77, 653, 652), (76, 619, 618, 77), (77, 618, 829, 653), (72, 73, 78, 74), (74, 78, 636, 637), (73, 652, 651, 78), (78, 651, 835, 636), (72, 74, 79, 75), (75, 79, 654, 655), (74, 637, 638, 79), (79, 638, 836, 654), (72, 75, 80, 76), (76, 80, 620, 619), (75, 655, 656, 80), (80, 656, 830, 620), (81, 85, 86, 82), (82, 86, 656, 655), (85, 622, 621, 86), (86, 621, 830, 656), (81, 82, 87, 83), (83, 87, 639, 640), (82, 655, 654, 87), (87, 654, 836, 639), (81, 83, 88, 84), (84, 88, 657, 658), (83, 640, 641, 88), (88, 641, 837, 657), (81, 84, 89, 85), (85, 89, 623, 622), (84, 658, 659, 89), (89, 659, 831, 623), (90, 94, 95, 91), (91, 95, 659, 658), (94, 625, 624, 95), (95, 624, 831, 659), (90, 91, 96, 92), (92, 96, 642, 643), (91, 658, 657, 96), (96, 657, 837, 642), (90, 92, 97, 93), (93, 97, 660, 661), (92, 643, 644, 97), (97, 644, 838, 660), (90, 93, 98, 94), (94, 98, 626, 625), (93, 661, 662, 98), (98, 662, 832, 626), (99, 103, 104, 100), (100, 104, 662, 661), (103, 628, 627, 104), (104, 627, 832, 662), (99, 100, 105, 101), (101, 105, 645, 646), (100, 661, 660, 105), (105, 660, 838, 645), (99, 101, 106, 102), (102, 106, 663, 664), (101, 646, 647, 106), (106, 647, 839, 663), (99, 102, 107, 103), (103, 107, 629, 628), (102, 664, 665, 107), (107, 665, 833, 629), (108, 112, 113, 109), (109, 113, 665, 664), (112, 631, 630, 113), (113, 630, 833, 665), (108, 109, 114, 110), (110, 114, 648, 649), (109, 664, 663, 114), (114, 663, 839, 648), (108, 110, 115, 111), (111, 115, 666, 667), (110, 649, 650, 115), (115, 650, 840, 666), (108, 111, 116, 112), (112, 116, 632, 631), (111, 667, 668, 116), (116, 668, 834, 632), (117, 121, 122, 118), (118, 122, 465, 466), (121, 598, 597, 122), (122, 597, 784, 465), (117, 118, 123, 119), (119, 123, 615, 616), (118, 466, 467, 123), (123, 467, 785, 615), (117, 119, 124, 120), (120, 124, 669, 670), (119, 616, 617, 124), (124, 617, 829, 669), (117, 120, 125, 121), (121, 125, 599, 598), (120, 670, 671, 125), (125, 671, 823, 599), (126, 130, 131, 127), (127, 131, 671, 670), (130, 601, 600, 131), (131, 600, 823, 671), (126, 127, 132, 128), (128, 132, 618, 619), (127, 670, 669, 132), (132, 669, 829, 618), (126, 128, 133, 129), (129, 133, 672, 673), (128, 619, 620, 133), (133, 620, 830, 672), (126, 129, 134, 130), (130, 134, 602, 601), (129, 673, 674, 134), (134, 674, 824, 602), (135, 139, 140, 136), (136, 140, 674, 673), (139, 604, 603, 140), (140, 603, 824, 674), (135, 136, 141, 137), (137, 141, 621, 622), (136, 673, 672, 141), (141, 672, 830, 621), (135, 137, 142, 138), (138, 142, 675, 676), (137, 622, 623, 142), (142, 623, 831, 675), (135, 138, 143, 139), (139, 143, 605, 604), (138, 676, 677, 143), (143, 677, 825, 605), (144, 148, 149, 145), (145, 149, 677, 676), (148, 607, 606, 149), (149, 606, 825, 677), (144, 145, 150, 146), (146, 150, 624, 625), (145, 676, 675, 150), (150, 675, 831, 624), (144, 146, 151, 147), (147, 151, 678, 679), (146, 625, 626, 151), (151, 626, 832, 678), (144, 147, 152, 148), (148, 152, 608, 607), (147, 679, 680, 152), (152, 680, 826, 608), (153, 157, 158, 154), (154, 158, 680, 679), (157, 610, 609, 158), (158, 609, 826, 680), (153, 154, 159, 155), (155, 159, 627, 628), (154, 679, 678, 159), (159, 678, 832, 627), (153, 155, 160, 156), (156, 160, 681, 682), (155, 628, 629, 160), (160, 629, 833, 681), (153, 156, 161, 157), (157, 161, 611, 610), (156, 682, 683, 161), (161, 683, 827, 611), (162, 166, 167, 163), (163, 167, 683, 682), (166, 613, 612, 167), (167, 612, 827, 683), (162, 163, 168, 164), (164, 168, 630, 631), (163, 682, 681, 168), (168, 681, 833, 630), (162, 164, 169, 165), (165, 169, 684, 685), (164, 631, 632, 169), (169, 632, 834, 684), (162, 165, 170, 166), (166, 170, 614, 613), (165, 685, 686, 170), (170, 686, 828, 614), (171, 175, 176, 172), (172, 176, 462, 463), (175, 580, 579, 176), (176, 579, 783, 462), (171, 172, 177, 173), (173, 177, 597, 598), (172, 463, 464, 177), (177, 464, 784, 597), (171, 173, 178, 174), (174, 178, 687, 688), (173, 598, 599, 178), (178, 599, 823, 687), (171, 174, 179, 175), (175, 179, 581, 580), (174, 688, 689, 179), (179, 689, 817, 581), (180, 184, 185, 181), (181, 185, 689, 688), (184, 583, 582, 185), (185, 582, 817, 689), (180, 181, 186, 182), (182, 186, 600, 601), (181, 688, 687, 186), (186, 687, 823, 600), (180, 182, 187, 183), (183, 187, 690, 691), (182, 601, 602, 187), (187, 602, 824, 690), (180, 183, 188, 184), (184, 188, 584, 583), (183, 691, 692, 188), (188, 692, 818, 584), (189, 193, 194, 190), (190, 194, 692, 691), (193, 586, 585, 194), (194, 585, 818, 692), (189, 190, 195, 191), (191, 195, 603, 604), (190, 691, 690, 195), (195, 690, 824, 603), (189, 191, 196, 192), (192, 196, 693, 694), (191, 604, 605, 196), (196, 605, 825, 693), (189, 192, 197, 193), (193, 197, 587, 586), (192, 694, 695, 197), (197, 695, 819, 587), (198, 202, 203, 199), (199, 203, 695, 694), (202, 589, 588, 203), (203, 588, 819, 695), (198, 199, 204, 200), (200, 204, 606, 607), (199, 694, 693, 204), (204, 693, 825, 606), (198, 200, 205, 201), (201, 205, 696, 697), (200, 607, 608, 205), (205, 608, 826, 696), (198, 201, 206, 202), (202, 206, 590, 589), (201, 697, 698, 206), (206, 698, 820, 590), (207, 211, 212, 208), (208, 212, 698, 697), (211, 592, 591, 212), (212, 591, 820, 698), (207, 208, 213, 209), (209, 213, 609, 610), (208, 697, 696, 213), (213, 696, 826, 609), (207, 209, 214, 210), (210, 214, 699, 700), (209, 610, 611, 214), (214, 611, 827, 699), (207, 210, 215, 211), (211, 215, 593, 592), (210, 700, 701, 215), (215, 701, 821, 593), (216, 220, 221, 217), (217, 221, 701, 700), (220, 595, 594, 221), (221, 594, 821, 701), (216, 217, 222, 218), (218, 222, 612, 613), (217, 700, 699, 222), (222, 699, 827, 612), (216, 218, 223, 219), (219, 223, 702, 703), (218, 613, 614, 223), (223, 614, 828, 702), (216, 219, 224, 220), (220, 224, 596, 595), (219, 703, 704, 224), (224, 704, 822, 596), (225, 229, 230, 226), (226, 230, 459, 460), (229, 562, 561, 230), (230, 561, 782, 459), (225, 226, 231, 227), (227, 231, 579, 580), (226, 460, 461, 231), (231, 461, 783, 579), (225, 227, 232, 228), (228, 232, 705, 706), (227, 580, 581, 232), (232, 581, 817, 705), (225, 228, 233, 229), (229, 233, 563, 562), (228, 706, 707, 233), (233, 707, 811, 563), (234, 238, 239, 235), (235, 239, 707, 706), (238, 565, 564, 239), (239, 564, 811, 707), (234, 235, 240, 236), (236, 240, 582, 583), (235, 706, 705, 240), (240, 705, 817, 582), (234, 236, 241, 237), (237, 241, 708, 709), (236, 583, 584, 241), (241, 584, 818, 708), (234, 237, 242, 238), (238, 242, 566, 565), (237, 709, 710, 242), (242, 710, 812, 566), (243, 247, 248, 244), (244, 248, 710, 709), (247, 568, 567, 248), (248, 567, 812, 710), (243, 244, 249, 245), (245, 249, 585, 586), (244, 709, 708, 249), (249, 708, 818, 585), (243, 245, 250, 246), (246, 250, 711, 712), (245, 586, 587, 250), (250, 587, 819, 711), (243, 246, 251, 247), (247, 251, 569, 568), (246, 712, 713, 251), (251, 713, 813, 569), (252, 256, 257, 253), (253, 257, 713, 712), (256, 571, 570, 257), (257, 570, 813, 713), (252, 253, 258, 254), (254, 258, 588, 589), (253, 712, 711, 258), (258, 711, 819, 588), (252, 254, 259, 255), (255, 259, 714, 715), (254, 589, 590, 259), (259, 590, 820, 714), (252, 255, 260, 256), (256, 260, 572, 571), (255, 715, 716, 260), (260, 716, 814, 572), (261, 265, 266, 262), (262, 266, 716, 715), (265, 574, 573, 266), (266, 573, 814, 716), (261, 262, 267, 263), (263, 267, 591, 592), (262, 715, 714, 267), (267, 714, 820, 591), (261, 263, 268, 264), (264, 268, 717, 718), (263, 592, 593, 268), (268, 593, 821, 717), (261, 264, 269, 265), (265, 269, 575, 574), (264, 718, 719, 269), (269, 719, 815, 575), (270, 274, 275, 271), (271, 275, 719, 718), (274, 577, 576, 275), (275, 576, 815, 719), (270, 271, 276, 272), (272, 276, 594, 595), (271, 718, 717, 276), (276, 717, 821, 594), (270, 272, 277, 273), (273, 277, 720, 721), (272, 595, 596, 277), (277, 596, 822, 720), (270, 273, 278, 274), (274, 278, 578, 577), (273, 721, 722, 278), (278, 722, 816, 578), (279, 283, 284, 280), (280, 284, 456, 457), (283, 544, 543, 284), (284, 543, 781, 456), (279, 280, 285, 281), (281, 285, 561, 562), (280, 457, 458, 285), (285, 458, 782, 561), (279, 281, 286, 282), (282, 286, 723, 724), (281, 562, 563, 286), (286, 563, 811, 723), (279, 282, 287, 283), (283, 287, 545, 544), (282, 724, 725, 287), (287, 725, 805, 545), (288, 292, 293, 289), (289, 293, 725, 724), (292, 547, 546, 293), (293, 546, 805, 725), (288, 289, 294, 290), (290, 294, 564, 565), (289, 724, 723, 294), (294, 723, 811, 564), (288, 290, 295, 291), (291, 295, 726, 727), (290, 565, 566, 295), (295, 566, 812, 726), (288, 291, 296, 292), (292, 296, 548, 547), (291, 727, 728, 296), (296, 728, 806, 548), (297, 301, 302, 298), (298, 302, 728, 727), (301, 550, 549, 302), (302, 549, 806, 728), (297, 298, 303, 299), (299, 303, 567, 568), (298, 727, 726, 303), (303, 726, 812, 567), (297, 299, 304, 300), (300, 304, 729, 730), (299, 568, 569, 304), (304, 569, 813, 729), (297, 300, 305, 301), (301, 305, 551, 550), (300, 730, 731, 305), (305, 731, 807, 551), (306, 310, 311, 307), (307, 311, 731, 730), (310, 553, 552, 311), (311, 552, 807, 731), (306, 307, 312, 308), (308, 312, 570, 571), (307, 730, 729, 312), (312, 729, 813, 570), (306, 308, 313, 309), (309, 313, 732, 733), (308, 571, 572, 313), (313, 572, 814, 732), (306, 309, 314, 310), (310, 314, 554, 553), (309, 733, 734, 314), (314, 734, 808, 554), (315, 319, 320, 316), (316, 320, 734, 733), (319, 556, 555, 320), (320, 555, 808, 734), (315, 316, 321, 317), (317, 321, 573, 574), (316, 733, 732, 321), (321, 732, 814, 573), (315, 317, 322, 318), (318, 322, 735, 736), (317, 574, 575, 322), (322, 575, 815, 735), (315, 318, 323, 319), (319, 323, 557, 556), (318, 736, 737, 323), (323, 737, 809, 557), (324, 328, 329, 325), (325, 329, 737, 736), (328, 559, 558, 329), (329, 558, 809, 737), (324, 325, 330, 326), (326, 330, 576, 577), (325, 736, 735, 330), (330, 735, 815, 576), (324, 326, 331, 327), (327, 331, 738, 739), (326, 577, 578, 331), (331, 578, 816, 738), (324, 327, 332, 328), (328, 332, 560, 559), (327, 739, 740, 332), (332, 740, 810, 560), (333, 337, 338, 334), (334, 338, 453, 454), (337, 442, 443, 338), (338, 443, 777, 453), (333, 334, 339, 335), (335, 339, 543, 544), (334, 454, 455, 339), (339, 455, 781, 543), (333, 335, 340, 336), (336, 340, 741, 742), (335, 544, 545, 340), (340, 545, 805, 741), (333, 336, 341, 337), (337, 341, 441, 442), (336, 742, 743, 341), (341, 743, 798, 441), (342, 346, 347, 343), (343, 347, 743, 742), (346, 523, 524, 347), (347, 524, 798, 743), (342, 343, 348, 344), (344, 348, 546, 547), (343, 742, 741, 348), (348, 741, 805, 546), (342, 344, 349, 345), (345, 349, 744, 745), (344, 547, 548, 349), (349, 548, 806, 744), (342, 345, 350, 346), (346, 350, 522, 523), (345, 745, 746, 350), (350, 746, 797, 522), (351, 355, 356, 352), (352, 356, 746, 745), (355, 520, 521, 356), (356, 521, 797, 746), (351, 352, 357, 353), (353, 357, 549, 550), (352, 745, 744, 357), (357, 744, 806, 549), (351, 353, 358, 354), (354, 358, 747, 748), (353, 550, 551, 358), (358, 551, 807, 747), (351, 354, 359, 355), (355, 359, 519, 520), (354, 748, 749, 359), (359, 749, 796, 519), (360, 364, 365, 361), (361, 365, 749, 748), (364, 517, 518, 365), (365, 518, 796, 749), (360, 361, 366, 362), (362, 366, 552, 553), (361, 748, 747, 366), (366, 747, 807, 552), (360, 362, 367, 363), (363, 367, 750, 751), (362, 553, 554, 367), (367, 554, 808, 750), (360, 363, 368, 364), (364, 368, 516, 517), (363, 751, 752, 368), (368, 752, 795, 516), (369, 373, 374, 370), (370, 374, 752, 751), (373, 514, 515, 374), (374, 515, 795, 752), (369, 370, 375, 371), (371, 375, 555, 556), (370, 751, 750, 375), (375, 750, 808, 555), (369, 371, 376, 372), (372, 376, 753, 754), (371, 556, 557, 376), (376, 557, 809, 753), (369, 372, 377, 373), (373, 377, 513, 514), (372, 754, 755, 377), (377, 755, 794, 513), (378, 382, 383, 379), (379, 383, 755, 754), (382, 511, 512, 383), (383, 512, 794, 755), (378, 379, 384, 380), (380, 384, 558, 559), (379, 754, 753, 384), (384, 753, 809, 558), (378, 380, 385, 381), (381, 385, 756, 757), (380, 559, 560, 385), (385, 560, 810, 756), (378, 381, 386, 382), (382, 386, 510, 511), (381, 757, 758, 386), (386, 758, 793, 510), (387, 391, 392, 388), (388, 392, 444, 445), (391, 634, 633, 392), (392, 633, 786, 444), (387, 388, 393, 389), (389, 393, 525, 526), (388, 445, 446, 393), (393, 446, 778, 525), (387, 389, 394, 390), (390, 394, 759, 760), (389, 526, 527, 394), (394, 527, 799, 759), (387, 390, 395, 391), (391, 395, 635, 634), (390, 760, 761, 395), (395, 761, 835, 635), (396, 400, 401, 397), (397, 401, 761, 760), (400, 637, 636, 401), (401, 636, 835, 761), (396, 397, 402, 398), (398, 402, 528, 529), (397, 760, 759, 402), (402, 759, 799, 528), (396, 398, 403, 399), (399, 403, 762, 763), (398, 529, 530, 403), (403, 530, 800, 762), (396, 399, 404, 400), (400, 404, 638, 637), (399, 763, 764, 404), (404, 764, 836, 638), (405, 409, 410, 406), (406, 410, 764, 763), (409, 640, 639, 410), (410, 639, 836, 764), (405, 406, 411, 407), (407, 411, 531, 532), (406, 763, 762, 411), (411, 762, 800, 531), (405, 407, 412, 408), (408, 412, 765, 766), (407, 532, 533, 412), (412, 533, 801, 765), (405, 408, 413, 409), (409, 413, 641, 640), (408, 766, 767, 413), (413, 767, 837, 641), (414, 418, 419, 415), (415, 419, 767, 766), (418, 643, 642, 419), (419, 642, 837, 767), (414, 415, 420, 416), (416, 420, 534, 535), (415, 766, 765, 420), (420, 765, 801, 534), (414, 416, 421, 417), (417, 421, 768, 769), (416, 535, 536, 421), (421, 536, 802, 768), (414, 417, 422, 418), (418, 422, 644, 643), (417, 769, 770, 422), (422, 770, 838, 644), (423, 427, 428, 424), (424, 428, 770, 769), (427, 646, 645, 428), (428, 645, 838, 770), (423, 424, 429, 425), (425, 429, 537, 538), (424, 769, 768, 429), (429, 768, 802, 537), (423, 425, 430, 426), (426, 430, 771, 772), (425, 538, 539, 430), (430, 539, 803, 771), (423, 426, 431, 427), (427, 431, 647, 646), (426, 772, 773, 431), (431, 773, 839, 647), (432, 436, 437, 433), (433, 437, 773, 772), (436, 649, 648, 437), (437, 648, 839, 773), (432, 433, 438, 434), (434, 438, 540, 541), (433, 772, 771, 438), (438, 771, 803, 540), (432, 434, 439, 435), (435, 439, 774, 775), (434, 541, 542, 439), (439, 542, 804, 774), (432, 435, 440, 436), (436, 440, 650, 649), (435, 775, 776, 440), (440, 776, 840, 650), (842, 844, 843, 841), (844, 848, 847, 843), (848, 846, 845, 847), (846, 842, 841, 845), (841, 843, 847, 845), (846, 848, 844, 842), (853, 849, 851, 854), (850, 853, 854, 852), (855, 859, 860, 856), (857, 858, 859, 855), (853, 850, 857, 855), (854, 851, 860, 859), (849, 853, 855, 856), (852, 854, 859, 858), (851, 849, 856, 860), (850, 852, 858, 857), (865, 861, 863, 866), (862, 865, 866, 864), (867, 871, 872, 868), (869, 870, 871, 867), (865, 862, 869, 867), (866, 863, 872, 871), (861, 865, 867, 868), (864, 866, 871, 870), (863, 861, 868, 872), (862, 864, 870, 869), (877, 878, 875, 873), (874, 876, 878, 877), (879, 880, 884, 883), (881, 879, 883, 882), (877, 879, 881, 874), (878, 883, 884, 875), (873, 880, 879, 877), (876, 882, 883, 878), (875, 884, 880, 873), (874, 881, 882, 876)])
me_cube_001.polygons.foreach_set('use_smooth', [1, 1, 1, 1, 1, 1, 1, 1, 1, 1, 1, 1, 1, 1, 1, 1, 1, 1, 1, 1, 1, 1, 1, 1, 1, 1, 1, 1, 1, 1, 1, 1, 1, 1, 1, 1, 1, 1, 1, 1, 1, 1, 1, 1, 1, 1, 1, 1, 1, 1, 1, 1, 1, 1, 1, 1, 1, 1, 1, 1, 1, 1, 1, 1, 1, 1, 1, 1, 1, 1, 1, 1, 1, 1, 1, 1, 1, 1, 1, 1, 1, 1, 1, 1, 1, 1, 1, 1, 1, 1, 1, 1, 1, 1, 1, 1, 1, 1, 1, 1, 1, 1, 1, 1, 1, 1, 1, 1, 1, 1, 1, 1, 1, 1, 1, 1, 1, 1, 1, 1, 1, 1, 1, 1, 1, 1, 1, 1, 1, 1, 1, 1, 1, 1, 1, 1, 1, 1, 1, 1, 1, 1, 1, 1, 1, 1, 1, 1, 1, 1, 1, 1, 1, 1, 1, 1, 1, 1, 1, 1, 1, 1, 1, 1, 1, 1, 1, 1, 1, 1, 1, 1, 1, 1, 1, 1, 1, 1, 1, 1, 1, 1, 1, 1, 1, 1, 1, 1, 1, 1, 1, 1, 1, 1, 1, 1, 1, 1, 1, 1, 1, 1, 1, 1, 1, 1, 1, 1, 1, 1, 1, 1, 1, 1, 1, 1, 1, 1, 1, 1, 1, 1, 1, 1, 1, 1, 1, 1, 1, 1, 1, 1, 1, 1, 1, 1, 1, 1, 1, 1, 1, 1, 1, 1, 1, 1, 1, 1, 1, 1, 1, 1, 1, 1, 1, 1, 1, 1, 1, 1, 1, 1, 1, 1, 1, 1, 1, 1, 1, 1, 1, 1, 1, 1, 1, 1, 1, 1, 1, 1, 1, 1, 1, 1, 1, 1, 1, 1, 1, 1, 1, 1, 1, 1, 1, 1, 1, 1, 1, 1, 1, 1, 1, 1, 1, 1, 1, 1, 1, 1, 1, 1, 1, 1, 1, 1, 1, 1, 1, 1, 1, 1, 1, 1, 1, 1, 1, 1, 1, 1, 1, 1, 1, 1, 1, 1, 1, 1, 1, 1, 1, 1, 1, 1, 1, 1, 1, 1, 1, 1, 1, 1, 1, 1, 1, 1, 1, 1, 1, 1, 1, 1, 1, 1, 1, 1, 1, 1, 1, 1, 1, 1, 1, 1, 1, 1, 1, 1, 1, 1, 1, 1, 1, 1, 1, 1, 1, 1, 1, 1, 1, 1, 1, 1, 1, 1, 1, 1, 1, 1, 1, 1, 1, 1, 1, 1, 1, 1, 1, 1, 1, 1, 1, 1, 1, 1, 1, 1, 1, 1, 1, 1, 1, 1, 1, 1, 1, 1, 1, 1, 1, 1, 1, 1, 1, 1, 1, 1, 1, 1, 1, 1, 1, 1, 1, 1, 1, 1, 1, 1, 1, 1, 1, 1, 1, 1, 1, 1, 1, 1, 1, 1, 1, 1, 1, 1, 1, 1, 1, 1, 1, 1, 1, 1, 1, 1, 1, 1, 1, 1, 1, 1, 1, 1, 1, 1, 1, 1, 1, 1, 1, 1, 1, 1, 1, 1, 1, 1, 1, 1, 1, 1, 1, 1, 1, 1, 1, 1, 1, 1, 1, 1, 1, 1, 1, 1, 1, 1, 1, 1, 1, 1, 1, 1, 1, 1, 1, 1, 1, 1, 1, 1, 1, 1, 1, 1, 1, 1, 1, 1, 1, 1, 1, 1, 1, 1, 1, 1, 1, 1, 1, 1, 1, 1, 1, 1, 1, 1, 1, 1, 1, 1, 1, 1, 1, 1, 1, 1, 1, 1, 1, 1, 1, 1, 1, 1, 1, 1, 1, 1, 1, 1, 1, 1, 1, 1, 1, 1, 1, 1, 1, 1, 1, 1, 1, 1, 1, 1, 1, 1, 1, 1, 1, 1, 1, 1, 1, 1, 1, 1, 1, 1, 1, 1, 1, 1, 1, 1, 1, 1, 1, 1, 1, 1, 1, 1, 1, 1, 1, 1, 1, 1, 1, 1, 1, 1, 1, 1, 1, 1, 1, 1, 1, 1, 1, 1, 1, 1, 1, 1, 1, 1, 1, 1, 1, 1, 1, 1, 1, 1, 1, 1, 1, 1, 1, 1, 1, 1, 1, 1, 1, 1, 1, 1, 1, 1, 1, 1, 1, 1, 1, 1, 1, 1, 1, 1, 1, 1, 1, 1, 1, 1, 1, 1, 1, 1, 1, 1, 1, 1, 1, 1, 1, 1, 1, 1, 1, 1, 1, 1, 1, 1, 1, 1, 1, 1, 1, 1, 1, 1, 1, 1, 1, 1, 1, 1, 1, 1, 1, 1, 1, 1, 1, 1, 1, 1, 1, 1, 1, 1, 1, 1, 1, 1, 1, 1, 1, 1, 1, 1, 1, 1, 1, 1, 1, 1, 1, 1, 1, 1, 1, 1, 1, 1, 1, 1, 1, 1, 1, 1, 1, 1, 1, 1, 1, 1, 1, 1, 1, 1, 1, 1, 1, 1, 0, 0, 0, 0, 0, 0, 0, 0, 0, 0, 0, 0, 0, 0, 0, 0, 0, 0, 0, 0, 0, 0, 0, 0, 0, 0, 0, 0, 0, 0, 0, 0, 0, 0, 0, 0])
me_cube_001.use_remesh_preserve_volume = False
me_cube_001.use_remesh_preserve_attributes = False
me_cube_001.use_mirror_vertex_groups = False
me_cube_001.update()

# ---- objects
ob_cube_001 = bpy.data.objects.new('Cube.001', me_cube_001)
ob_camera = bpy.data.objects.new('Camera', cam_camera)

# ---- transforms, parenting, visibility, modifiers, constraints
ob_cube_001.location = (0.0, 0.0, 0.0)
ob_cube_001.lineart.crease_threshold = 0.0
ob_camera.location = (7.481, -6.508, 5.344)
ob_camera.rotation_euler = (1.109, 0.01082, 0.8149)
ob_camera.lock_rotations_4d = False
ob_camera.empty_display_type = 'ARROWS'
ob_camera.color = (0.0, 0.0, 0.0, 0.0)
ob_camera.display_type = 'WIRE'
ob_camera.lineart.crease_threshold = 0.0

# ---- collection membership
col_collection_1.objects.link(ob_cube_001)
col_collection_1.objects.link(ob_camera)

# ---- scene / render settings (as saved in the file)
scene.camera = ob_camera
scene.frame_start = 1; scene.frame_end = 250; scene.frame_set(1)
scene.render.engine = 'CYCLES'
scene.render.resolution_percentage = 50
scene.render.dither_intensity = 0.0
scene.cycles.use_denoising = False
scene.cycles.samples = 128
scene.cycles.sampling_pattern = 'TABULATED_SOBOL'
scene.cycles.use_adaptive_sampling = False
scene.cycles.use_light_tree = False
scene.cycles.blur_glossy = 0.0
scene.cycles.sample_clamp_indirect = 0.0
scene.view_settings.view_transform = 'Standard'
bpy.context.view_layer.update()

# ---- added for rendering (the .blend has no usable light): sun
light_auto_sun = bpy.data.lights.new('AutoSun', 'SUN')
light_auto_sun.energy = 3.0
light_auto_sun.angle = 0.0523599
ob_auto_sun = bpy.data.objects.new('AutoSun', light_auto_sun)
scene.collection.objects.link(ob_auto_sun)
ob_auto_sun.rotation_euler = (0.872665, 0.174533, 0.523599)
bpy.context.view_layer.update()
